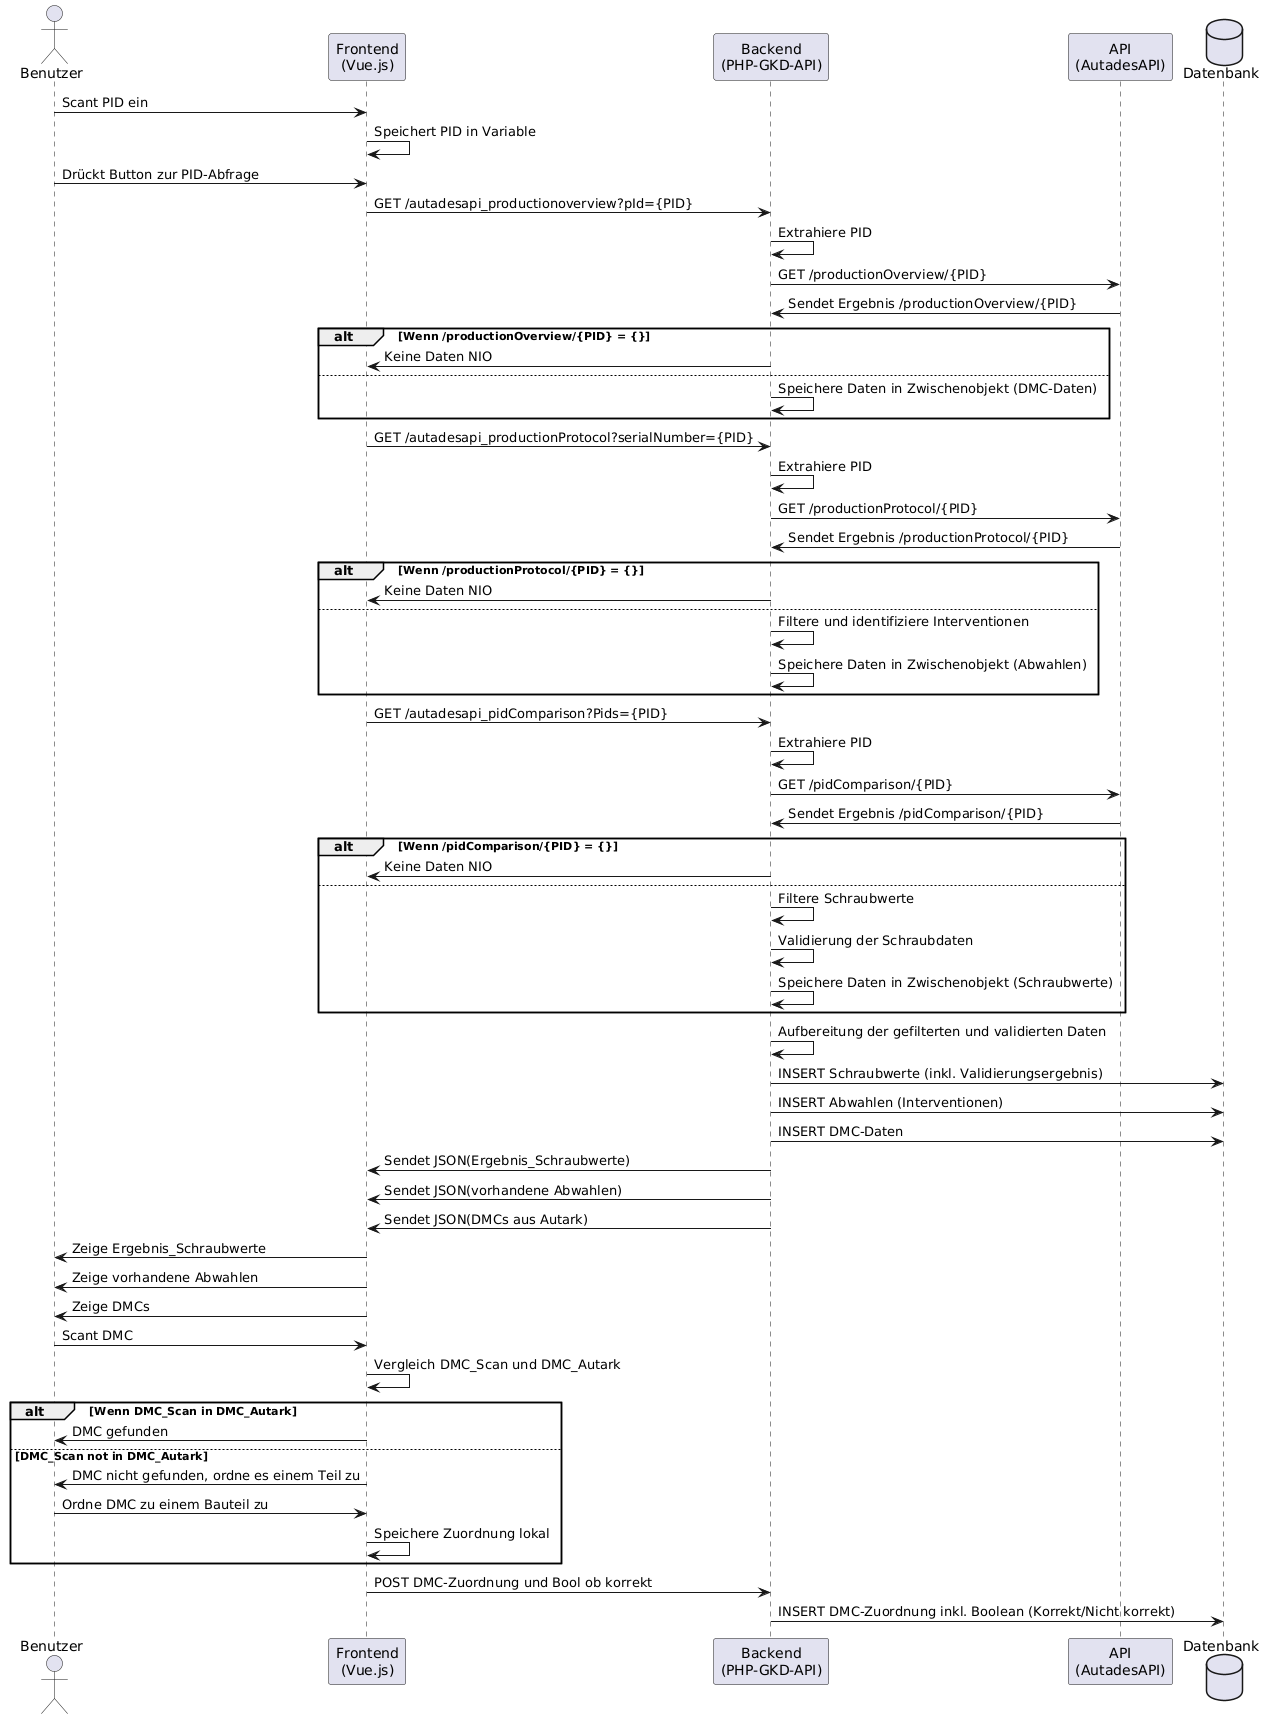

The diagram above was rendered by PlantUML. Its source (embedded in the PNG):
@startuml
actor Benutzer
participant "Frontend\n(Vue.js)" as Frontend
participant "Backend\n(PHP-GKD-API)" as Backend
participant "API\n(AutadesAPI)" as API
database Datenbank

Benutzer -> Frontend: Scant PID ein
Frontend -> Frontend: Speichert PID in Variable
Benutzer -> Frontend: Drückt Button zur PID-Abfrage
Frontend -> Backend: GET /autadesapi_productionoverview?pId={PID}
Backend -> Backend: Extrahiere PID 
Backend -> API: GET /productionOverview/{PID}
API -> Backend: Sendet Ergebnis /productionOverview/{PID}
alt Wenn /productionOverview/{PID} = {}
    Backend-> Frontend: Keine Daten NIO
else
    Backend -> Backend: Speichere Daten in Zwischenobjekt (DMC-Daten)
end

Frontend -> Backend: GET /autadesapi_productionProtocol?serialNumber={PID}
Backend -> Backend: Extrahiere PID
Backend -> API: GET /productionProtocol/{PID}
API -> Backend: Sendet Ergebnis /productionProtocol/{PID}
alt Wenn /productionProtocol/{PID} = {}
    Backend -> Frontend: Keine Daten NIO
else
    Backend -> Backend: Filtere und identifiziere Interventionen
    Backend -> Backend: Speichere Daten in Zwischenobjekt (Abwahlen)
end

Frontend -> Backend: GET /autadesapi_pidComparison?Pids={PID}
Backend -> Backend: Extrahiere PID
Backend -> API: GET /pidComparison/{PID}
API -> Backend: Sendet Ergebnis /pidComparison/{PID}
alt Wenn /pidComparison/{PID} = {}
    Backend -> Frontend: Keine Daten NIO
else
    Backend -> Backend: Filtere Schraubwerte
    Backend -> Backend: Validierung der Schraubdaten
    Backend -> Backend: Speichere Daten in Zwischenobjekt (Schraubwerte)
end

Backend -> Backend: Aufbereitung der gefilterten und validierten Daten
Backend -> Datenbank: INSERT Schraubwerte (inkl. Validierungsergebnis)
Backend -> Datenbank: INSERT Abwahlen (Interventionen)
Backend -> Datenbank: INSERT DMC-Daten

Backend -> Frontend: Sendet JSON(Ergebnis_Schraubwerte)
Backend -> Frontend: Sendet JSON(vorhandene Abwahlen)
Backend -> Frontend: Sendet JSON(DMCs aus Autark)
Frontend -> Benutzer: Zeige Ergebnis_Schraubwerte
Frontend -> Benutzer: Zeige vorhandene Abwahlen
Frontend -> Benutzer: Zeige DMCs

Benutzer -> Frontend: Scant DMC
Frontend -> Frontend: Vergleich DMC_Scan und DMC_Autark
alt Wenn DMC_Scan in DMC_Autark
    Frontend -> Benutzer: DMC gefunden
else DMC_Scan not in DMC_Autark
    Frontend -> Benutzer: DMC nicht gefunden, ordne es einem Teil zu
    Benutzer -> Frontend: Ordne DMC zu einem Bauteil zu
    Frontend -> Frontend: Speichere Zuordnung lokal
end

Frontend -> Backend: POST DMC-Zuordnung und Bool ob korrekt
Backend -> Datenbank: INSERT DMC-Zuordnung inkl. Boolean (Korrekt/Nicht korrekt)
@enduml